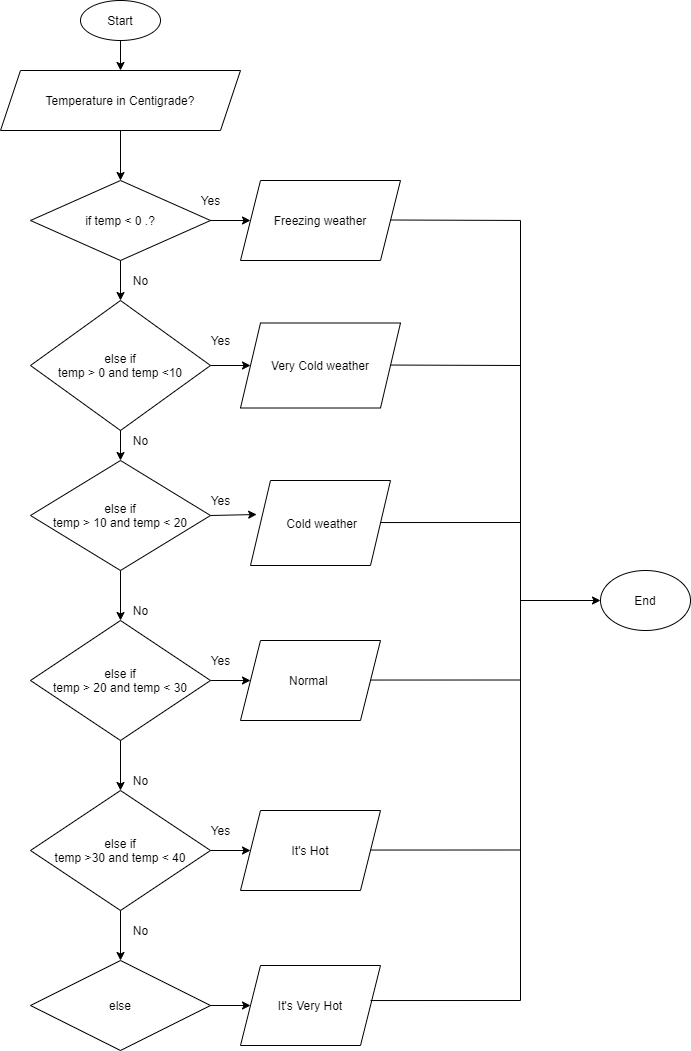

The diagram above was exported from draw.io. Its source (the exported page's mxGraphModel, read from the mxfile embedded in the PNG):
<mxGraphModel dx="1019" dy="555" grid="1" gridSize="10" guides="1" tooltips="1" connect="1" arrows="1" fold="1" page="1" pageScale="1" pageWidth="850" pageHeight="1400" math="0" shadow="0">
  <root>
    <mxCell id="0" />
    <mxCell id="1" parent="0" />
    <mxCell id="EeRlTreLCQbLFE-FB9OV-1" value="Start" style="ellipse;whiteSpace=wrap;html=1;" vertex="1" parent="1">
      <mxGeometry x="160" y="40" width="80" height="40" as="geometry" />
    </mxCell>
    <mxCell id="EeRlTreLCQbLFE-FB9OV-2" value="" style="endArrow=classic;html=1;exitX=0.5;exitY=1;exitDx=0;exitDy=0;" edge="1" parent="1" source="EeRlTreLCQbLFE-FB9OV-1" target="EeRlTreLCQbLFE-FB9OV-3">
      <mxGeometry width="50" height="50" relative="1" as="geometry">
        <mxPoint x="200" y="300" as="sourcePoint" />
        <mxPoint x="200" y="140" as="targetPoint" />
      </mxGeometry>
    </mxCell>
    <mxCell id="EeRlTreLCQbLFE-FB9OV-3" value="Temperature in Centigrade?" style="shape=parallelogram;perimeter=parallelogramPerimeter;whiteSpace=wrap;html=1;fixedSize=1;" vertex="1" parent="1">
      <mxGeometry x="80" y="110" width="240" height="60" as="geometry" />
    </mxCell>
    <mxCell id="EeRlTreLCQbLFE-FB9OV-4" value="" style="endArrow=classic;html=1;exitX=0.5;exitY=1;exitDx=0;exitDy=0;" edge="1" parent="1" source="EeRlTreLCQbLFE-FB9OV-3">
      <mxGeometry width="50" height="50" relative="1" as="geometry">
        <mxPoint x="200" y="300" as="sourcePoint" />
        <mxPoint x="200" y="220" as="targetPoint" />
      </mxGeometry>
    </mxCell>
    <mxCell id="EeRlTreLCQbLFE-FB9OV-5" value="if temp &amp;lt; 0 .?" style="rhombus;whiteSpace=wrap;html=1;" vertex="1" parent="1">
      <mxGeometry x="110" y="220" width="180" height="80" as="geometry" />
    </mxCell>
    <mxCell id="EeRlTreLCQbLFE-FB9OV-6" value="" style="endArrow=classic;html=1;" edge="1" parent="1">
      <mxGeometry width="50" height="50" relative="1" as="geometry">
        <mxPoint x="200" y="300" as="sourcePoint" />
        <mxPoint x="200" y="340" as="targetPoint" />
      </mxGeometry>
    </mxCell>
    <mxCell id="EeRlTreLCQbLFE-FB9OV-7" value="" style="endArrow=classic;html=1;exitX=1;exitY=0.5;exitDx=0;exitDy=0;entryX=0;entryY=0.5;entryDx=0;entryDy=0;" edge="1" parent="1" source="EeRlTreLCQbLFE-FB9OV-5" target="EeRlTreLCQbLFE-FB9OV-13">
      <mxGeometry width="50" height="50" relative="1" as="geometry">
        <mxPoint x="200" y="300" as="sourcePoint" />
        <mxPoint x="320" y="260" as="targetPoint" />
      </mxGeometry>
    </mxCell>
    <mxCell id="EeRlTreLCQbLFE-FB9OV-8" value="Yes" style="text;html=1;align=center;verticalAlign=middle;resizable=0;points=[];autosize=1;strokeColor=none;fillColor=none;" vertex="1" parent="1">
      <mxGeometry x="270" y="230" width="40" height="20" as="geometry" />
    </mxCell>
    <mxCell id="EeRlTreLCQbLFE-FB9OV-9" value="No" style="text;html=1;align=center;verticalAlign=middle;resizable=0;points=[];autosize=1;strokeColor=none;fillColor=none;" vertex="1" parent="1">
      <mxGeometry x="205" y="310" width="30" height="20" as="geometry" />
    </mxCell>
    <mxCell id="EeRlTreLCQbLFE-FB9OV-13" value="Freezing weather" style="shape=parallelogram;perimeter=parallelogramPerimeter;whiteSpace=wrap;html=1;fixedSize=1;" vertex="1" parent="1">
      <mxGeometry x="320" y="220" width="160" height="80" as="geometry" />
    </mxCell>
    <mxCell id="EeRlTreLCQbLFE-FB9OV-14" value="&lt;p style=&quot;line-height: 120%&quot;&gt;else if&lt;br&gt;temp &amp;gt; 0 and temp &amp;lt;10&lt;/p&gt;" style="rhombus;whiteSpace=wrap;html=1;" vertex="1" parent="1">
      <mxGeometry x="110" y="340" width="180" height="130" as="geometry" />
    </mxCell>
    <mxCell id="EeRlTreLCQbLFE-FB9OV-15" value="" style="endArrow=classic;html=1;exitX=1;exitY=0.5;exitDx=0;exitDy=0;" edge="1" parent="1" source="EeRlTreLCQbLFE-FB9OV-14">
      <mxGeometry width="50" height="50" relative="1" as="geometry">
        <mxPoint x="300" y="270" as="sourcePoint" />
        <mxPoint x="330" y="405" as="targetPoint" />
      </mxGeometry>
    </mxCell>
    <mxCell id="EeRlTreLCQbLFE-FB9OV-16" value="Very Cold weather" style="shape=parallelogram;perimeter=parallelogramPerimeter;whiteSpace=wrap;html=1;fixedSize=1;" vertex="1" parent="1">
      <mxGeometry x="320" y="362.5" width="160" height="85" as="geometry" />
    </mxCell>
    <mxCell id="EeRlTreLCQbLFE-FB9OV-17" value="No" style="text;html=1;align=center;verticalAlign=middle;resizable=0;points=[];autosize=1;strokeColor=none;fillColor=none;" vertex="1" parent="1">
      <mxGeometry x="205" y="470" width="30" height="20" as="geometry" />
    </mxCell>
    <mxCell id="EeRlTreLCQbLFE-FB9OV-18" value="&lt;p style=&quot;line-height: 120%&quot;&gt;else if&lt;br&gt;temp &amp;gt; 10 and temp &amp;lt; 20&lt;/p&gt;" style="rhombus;whiteSpace=wrap;html=1;" vertex="1" parent="1">
      <mxGeometry x="110" y="500" width="180" height="110" as="geometry" />
    </mxCell>
    <mxCell id="EeRlTreLCQbLFE-FB9OV-19" value="" style="endArrow=classic;html=1;exitX=1;exitY=0.5;exitDx=0;exitDy=0;entryX=0.044;entryY=0.4;entryDx=0;entryDy=0;entryPerimeter=0;" edge="1" source="EeRlTreLCQbLFE-FB9OV-18" parent="1" target="EeRlTreLCQbLFE-FB9OV-20">
      <mxGeometry width="50" height="50" relative="1" as="geometry">
        <mxPoint x="300" y="430" as="sourcePoint" />
        <mxPoint x="330" y="566" as="targetPoint" />
      </mxGeometry>
    </mxCell>
    <mxCell id="EeRlTreLCQbLFE-FB9OV-20" value="&amp;nbsp;Cold weather" style="shape=parallelogram;perimeter=parallelogramPerimeter;whiteSpace=wrap;html=1;fixedSize=1;" vertex="1" parent="1">
      <mxGeometry x="330" y="520" width="140" height="85" as="geometry" />
    </mxCell>
    <mxCell id="EeRlTreLCQbLFE-FB9OV-21" value="" style="endArrow=classic;html=1;exitX=0.5;exitY=1;exitDx=0;exitDy=0;entryX=0.5;entryY=0;entryDx=0;entryDy=0;" edge="1" parent="1" source="EeRlTreLCQbLFE-FB9OV-14" target="EeRlTreLCQbLFE-FB9OV-18">
      <mxGeometry width="50" height="50" relative="1" as="geometry">
        <mxPoint x="200" y="420" as="sourcePoint" />
        <mxPoint x="250" y="370" as="targetPoint" />
      </mxGeometry>
    </mxCell>
    <mxCell id="EeRlTreLCQbLFE-FB9OV-22" value="Yes" style="text;html=1;align=center;verticalAlign=middle;resizable=0;points=[];autosize=1;strokeColor=none;fillColor=none;" vertex="1" parent="1">
      <mxGeometry x="280" y="370" width="40" height="20" as="geometry" />
    </mxCell>
    <mxCell id="EeRlTreLCQbLFE-FB9OV-23" value="Yes" style="text;html=1;align=center;verticalAlign=middle;resizable=0;points=[];autosize=1;strokeColor=none;fillColor=none;" vertex="1" parent="1">
      <mxGeometry x="280" y="530" width="40" height="20" as="geometry" />
    </mxCell>
    <mxCell id="EeRlTreLCQbLFE-FB9OV-24" value="" style="endArrow=classic;html=1;exitX=0.5;exitY=1;exitDx=0;exitDy=0;" edge="1" parent="1" source="EeRlTreLCQbLFE-FB9OV-18">
      <mxGeometry width="50" height="50" relative="1" as="geometry">
        <mxPoint x="180" y="640" as="sourcePoint" />
        <mxPoint x="200" y="660" as="targetPoint" />
      </mxGeometry>
    </mxCell>
    <mxCell id="EeRlTreLCQbLFE-FB9OV-26" value="else if&lt;br&gt;temp &amp;gt; 20 and temp &amp;lt; 30" style="rhombus;whiteSpace=wrap;html=1;" vertex="1" parent="1">
      <mxGeometry x="110" y="660" width="180" height="120" as="geometry" />
    </mxCell>
    <mxCell id="EeRlTreLCQbLFE-FB9OV-28" value="" style="endArrow=classic;html=1;exitX=1;exitY=0.5;exitDx=0;exitDy=0;entryX=0;entryY=0.5;entryDx=0;entryDy=0;" edge="1" parent="1" source="EeRlTreLCQbLFE-FB9OV-26" target="EeRlTreLCQbLFE-FB9OV-29">
      <mxGeometry width="50" height="50" relative="1" as="geometry">
        <mxPoint x="180" y="630" as="sourcePoint" />
        <mxPoint x="320" y="720" as="targetPoint" />
      </mxGeometry>
    </mxCell>
    <mxCell id="EeRlTreLCQbLFE-FB9OV-29" value="Normal&amp;nbsp;" style="shape=parallelogram;perimeter=parallelogramPerimeter;whiteSpace=wrap;html=1;fixedSize=1;" vertex="1" parent="1">
      <mxGeometry x="320" y="680" width="140" height="80" as="geometry" />
    </mxCell>
    <mxCell id="EeRlTreLCQbLFE-FB9OV-30" value="No" style="text;html=1;align=center;verticalAlign=middle;resizable=0;points=[];autosize=1;strokeColor=none;fillColor=none;" vertex="1" parent="1">
      <mxGeometry x="205" y="640" width="30" height="20" as="geometry" />
    </mxCell>
    <mxCell id="EeRlTreLCQbLFE-FB9OV-31" value="Yes" style="text;html=1;align=center;verticalAlign=middle;resizable=0;points=[];autosize=1;strokeColor=none;fillColor=none;" vertex="1" parent="1">
      <mxGeometry x="280" y="690" width="40" height="20" as="geometry" />
    </mxCell>
    <mxCell id="EeRlTreLCQbLFE-FB9OV-32" value="" style="endArrow=classic;html=1;exitX=0.5;exitY=1;exitDx=0;exitDy=0;" edge="1" parent="1">
      <mxGeometry width="50" height="50" relative="1" as="geometry">
        <mxPoint x="200" y="780" as="sourcePoint" />
        <mxPoint x="200" y="830" as="targetPoint" />
      </mxGeometry>
    </mxCell>
    <mxCell id="EeRlTreLCQbLFE-FB9OV-33" value="else if&lt;br&gt;temp &amp;gt;30 and temp &amp;lt; 40" style="rhombus;whiteSpace=wrap;html=1;" vertex="1" parent="1">
      <mxGeometry x="110" y="830" width="180" height="120" as="geometry" />
    </mxCell>
    <mxCell id="EeRlTreLCQbLFE-FB9OV-34" value="" style="endArrow=classic;html=1;exitX=1;exitY=0.5;exitDx=0;exitDy=0;entryX=0;entryY=0.5;entryDx=0;entryDy=0;" edge="1" source="EeRlTreLCQbLFE-FB9OV-33" target="EeRlTreLCQbLFE-FB9OV-35" parent="1">
      <mxGeometry width="50" height="50" relative="1" as="geometry">
        <mxPoint x="180" y="800" as="sourcePoint" />
        <mxPoint x="320" y="890" as="targetPoint" />
      </mxGeometry>
    </mxCell>
    <mxCell id="EeRlTreLCQbLFE-FB9OV-35" value="It's Hot" style="shape=parallelogram;perimeter=parallelogramPerimeter;whiteSpace=wrap;html=1;fixedSize=1;" vertex="1" parent="1">
      <mxGeometry x="320" y="850" width="140" height="80" as="geometry" />
    </mxCell>
    <mxCell id="EeRlTreLCQbLFE-FB9OV-36" value="No" style="text;html=1;align=center;verticalAlign=middle;resizable=0;points=[];autosize=1;strokeColor=none;fillColor=none;" vertex="1" parent="1">
      <mxGeometry x="205" y="810" width="30" height="20" as="geometry" />
    </mxCell>
    <mxCell id="EeRlTreLCQbLFE-FB9OV-37" value="Yes" style="text;html=1;align=center;verticalAlign=middle;resizable=0;points=[];autosize=1;strokeColor=none;fillColor=none;" vertex="1" parent="1">
      <mxGeometry x="280" y="860" width="40" height="20" as="geometry" />
    </mxCell>
    <mxCell id="EeRlTreLCQbLFE-FB9OV-38" value="" style="endArrow=classic;html=1;exitX=0.5;exitY=1;exitDx=0;exitDy=0;" edge="1" parent="1">
      <mxGeometry width="50" height="50" relative="1" as="geometry">
        <mxPoint x="200" y="950" as="sourcePoint" />
        <mxPoint x="200" y="1000" as="targetPoint" />
      </mxGeometry>
    </mxCell>
    <mxCell id="EeRlTreLCQbLFE-FB9OV-39" value="else" style="rhombus;whiteSpace=wrap;html=1;" vertex="1" parent="1">
      <mxGeometry x="110" y="1000" width="180" height="90" as="geometry" />
    </mxCell>
    <mxCell id="EeRlTreLCQbLFE-FB9OV-40" value="" style="endArrow=classic;html=1;exitX=1;exitY=0.5;exitDx=0;exitDy=0;entryX=0;entryY=0.5;entryDx=0;entryDy=0;" edge="1" source="EeRlTreLCQbLFE-FB9OV-39" target="EeRlTreLCQbLFE-FB9OV-41" parent="1">
      <mxGeometry width="50" height="50" relative="1" as="geometry">
        <mxPoint x="180" y="970" as="sourcePoint" />
        <mxPoint x="320" y="1060" as="targetPoint" />
      </mxGeometry>
    </mxCell>
    <mxCell id="EeRlTreLCQbLFE-FB9OV-41" value="It's Very Hot" style="shape=parallelogram;perimeter=parallelogramPerimeter;whiteSpace=wrap;html=1;fixedSize=1;" vertex="1" parent="1">
      <mxGeometry x="320" y="1005" width="140" height="80" as="geometry" />
    </mxCell>
    <mxCell id="EeRlTreLCQbLFE-FB9OV-48" value="End" style="ellipse;whiteSpace=wrap;html=1;" vertex="1" parent="1">
      <mxGeometry x="680" y="610" width="90" height="60" as="geometry" />
    </mxCell>
    <mxCell id="EeRlTreLCQbLFE-FB9OV-49" value="" style="endArrow=none;html=1;exitX=0.929;exitY=0.438;exitDx=0;exitDy=0;exitPerimeter=0;" edge="1" parent="1" source="EeRlTreLCQbLFE-FB9OV-41">
      <mxGeometry width="50" height="50" relative="1" as="geometry">
        <mxPoint x="460" y="1040" as="sourcePoint" />
        <mxPoint x="600" y="1040" as="targetPoint" />
      </mxGeometry>
    </mxCell>
    <mxCell id="EeRlTreLCQbLFE-FB9OV-50" value="" style="endArrow=none;html=1;exitX=0.929;exitY=0.438;exitDx=0;exitDy=0;exitPerimeter=0;" edge="1" parent="1">
      <mxGeometry width="50" height="50" relative="1" as="geometry">
        <mxPoint x="449.99999999999994" y="889.54" as="sourcePoint" />
        <mxPoint x="599.94" y="889.5" as="targetPoint" />
      </mxGeometry>
    </mxCell>
    <mxCell id="EeRlTreLCQbLFE-FB9OV-51" value="" style="endArrow=none;html=1;exitX=0.929;exitY=0.438;exitDx=0;exitDy=0;exitPerimeter=0;" edge="1" parent="1">
      <mxGeometry width="50" height="50" relative="1" as="geometry">
        <mxPoint x="450" y="719.54" as="sourcePoint" />
        <mxPoint x="599.94" y="719.5" as="targetPoint" />
      </mxGeometry>
    </mxCell>
    <mxCell id="EeRlTreLCQbLFE-FB9OV-52" value="" style="endArrow=none;html=1;exitX=0.929;exitY=0.438;exitDx=0;exitDy=0;exitPerimeter=0;" edge="1" parent="1">
      <mxGeometry width="50" height="50" relative="1" as="geometry">
        <mxPoint x="460" y="562.04" as="sourcePoint" />
        <mxPoint x="600" y="562" as="targetPoint" />
      </mxGeometry>
    </mxCell>
    <mxCell id="EeRlTreLCQbLFE-FB9OV-53" value="" style="endArrow=none;html=1;exitX=0.929;exitY=0.438;exitDx=0;exitDy=0;exitPerimeter=0;" edge="1" parent="1">
      <mxGeometry width="50" height="50" relative="1" as="geometry">
        <mxPoint x="470" y="404.53999999999996" as="sourcePoint" />
        <mxPoint x="600" y="405" as="targetPoint" />
      </mxGeometry>
    </mxCell>
    <mxCell id="EeRlTreLCQbLFE-FB9OV-54" value="" style="endArrow=none;html=1;exitX=0.929;exitY=0.438;exitDx=0;exitDy=0;exitPerimeter=0;" edge="1" parent="1">
      <mxGeometry width="50" height="50" relative="1" as="geometry">
        <mxPoint x="470" y="259.5" as="sourcePoint" />
        <mxPoint x="600" y="259.96000000000004" as="targetPoint" />
      </mxGeometry>
    </mxCell>
    <mxCell id="EeRlTreLCQbLFE-FB9OV-55" value="" style="endArrow=none;html=1;" edge="1" parent="1">
      <mxGeometry width="50" height="50" relative="1" as="geometry">
        <mxPoint x="600" y="1040" as="sourcePoint" />
        <mxPoint x="600" y="260" as="targetPoint" />
      </mxGeometry>
    </mxCell>
    <mxCell id="EeRlTreLCQbLFE-FB9OV-56" value="" style="endArrow=classic;html=1;entryX=0;entryY=0.5;entryDx=0;entryDy=0;" edge="1" parent="1" target="EeRlTreLCQbLFE-FB9OV-48">
      <mxGeometry width="50" height="50" relative="1" as="geometry">
        <mxPoint x="600" y="640" as="sourcePoint" />
        <mxPoint x="590" y="630" as="targetPoint" />
      </mxGeometry>
    </mxCell>
    <mxCell id="EeRlTreLCQbLFE-FB9OV-57" value="No" style="text;html=1;align=center;verticalAlign=middle;resizable=0;points=[];autosize=1;strokeColor=none;fillColor=none;" vertex="1" parent="1">
      <mxGeometry x="205" y="960" width="30" height="20" as="geometry" />
    </mxCell>
  </root>
</mxGraphModel>